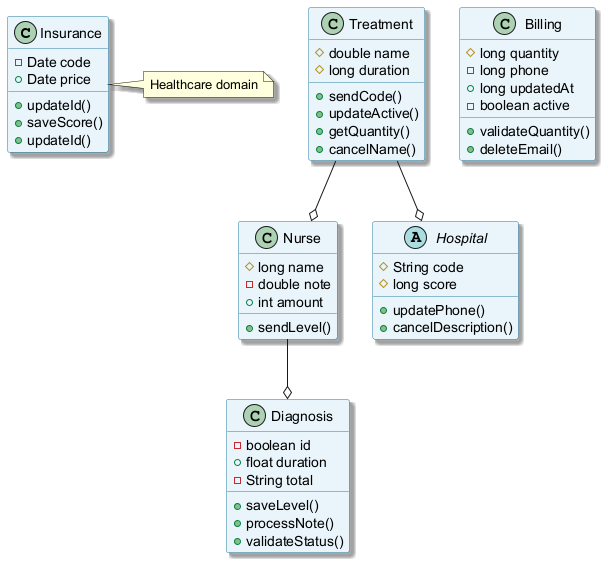

The diagram above was rendered by PlantUML. Its source (embedded in the PNG):
@startuml
skinparam backgroundColor #FFFFFF
skinparam classBackgroundColor #E8F4FA
skinparam classBorderColor #2C7DA0
skinparam shadowing true
class Insurance {
  -Date code
  +Date price
  +updateId()
  +saveScore()
  +updateId()
}
class Nurse {
  #long name
  -double note
  +int amount
  +sendLevel()
}
class Treatment {
  #double name
  #long duration
  +sendCode()
  +updateActive()
  +getQuantity()
  +cancelName()
}
abstract class Hospital {
  #String code
  #long score
  +updatePhone()
  +cancelDescription()
}
class Billing {
  #long quantity
  -long phone
  +long updatedAt
  -boolean active
  +validateQuantity()
  +deleteEmail()
}
class Diagnosis {
  -boolean id
  +float duration
  -String total
  +saveLevel()
  +processNote()
  +validateStatus()
}
Treatment --o Nurse
Treatment --o Hospital
Nurse --o Diagnosis
note right of Insurance : Healthcare domain
@enduml